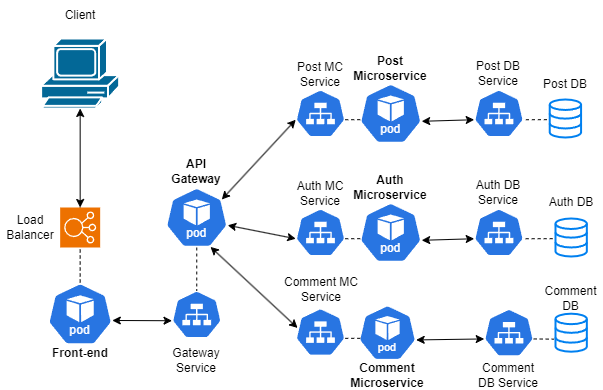

The diagram above was exported from draw.io. Its source (the exported page's mxGraphModel, read from the mxfile embedded in the PNG):
<mxGraphModel dx="1050" dy="567" grid="1" gridSize="10" guides="1" tooltips="1" connect="1" arrows="0" fold="1" page="1" pageScale="1" pageWidth="827" pageHeight="1169" math="0" shadow="0">
  <root>
    <mxCell id="0" />
    <mxCell id="1" parent="0" />
    <mxCell id="NOnTpZeCz6-92qaNqfSW-1" value="" style="aspect=fixed;sketch=0;html=1;dashed=0;whitespace=wrap;fillColor=#2875E2;strokeColor=#ffffff;points=[[0.005,0.63,0],[0.1,0.2,0],[0.9,0.2,0],[0.5,0,0],[0.995,0.63,0],[0.72,0.99,0],[0.5,1,0],[0.28,0.99,0]];shape=mxgraph.kubernetes.icon2;kubernetesLabel=1;prIcon=pod" parent="1" vertex="1">
      <mxGeometry x="270" y="327" width="62.51" height="60" as="geometry" />
    </mxCell>
    <mxCell id="NOnTpZeCz6-92qaNqfSW-2" value="" style="aspect=fixed;sketch=0;html=1;dashed=0;whitespace=wrap;fillColor=#2875E2;strokeColor=#ffffff;points=[[0.005,0.63,0],[0.1,0.2,0],[0.9,0.2,0],[0.5,0,0],[0.995,0.63,0],[0.72,0.99,0],[0.5,1,0],[0.28,0.99,0]];shape=mxgraph.kubernetes.icon2;prIcon=svc" parent="1" vertex="1">
      <mxGeometry x="400" y="229" width="50" height="48" as="geometry" />
    </mxCell>
    <mxCell id="NOnTpZeCz6-92qaNqfSW-3" value="" style="aspect=fixed;sketch=0;html=1;dashed=0;whitespace=wrap;fillColor=#2875E2;strokeColor=#ffffff;points=[[0.005,0.63,0],[0.1,0.2,0],[0.9,0.2,0],[0.5,0,0],[0.995,0.63,0],[0.72,0.99,0],[0.5,1,0],[0.28,0.99,0]];shape=mxgraph.kubernetes.icon2;kubernetesLabel=1;prIcon=pod" parent="1" vertex="1">
      <mxGeometry x="463.99999999999994" y="223" width="62.51" height="60" as="geometry" />
    </mxCell>
    <mxCell id="NOnTpZeCz6-92qaNqfSW-4" value="" style="aspect=fixed;sketch=0;html=1;dashed=0;whitespace=wrap;fillColor=#2875E2;strokeColor=#ffffff;points=[[0.005,0.63,0],[0.1,0.2,0],[0.9,0.2,0],[0.5,0,0],[0.995,0.63,0],[0.72,0.99,0],[0.5,1,0],[0.28,0.99,0]];shape=mxgraph.kubernetes.icon2;kubernetesLabel=1;prIcon=pod" parent="1" vertex="1">
      <mxGeometry x="463.04" y="444.4" width="57.93" height="55.6" as="geometry" />
    </mxCell>
    <mxCell id="NOnTpZeCz6-92qaNqfSW-5" value="" style="aspect=fixed;sketch=0;html=1;dashed=0;whitespace=wrap;fillColor=#2875E2;strokeColor=#ffffff;points=[[0.005,0.63,0],[0.1,0.2,0],[0.9,0.2,0],[0.5,0,0],[0.995,0.63,0],[0.72,0.99,0],[0.5,1,0],[0.28,0.99,0]];shape=mxgraph.kubernetes.icon2;prIcon=svc" parent="1" vertex="1">
      <mxGeometry x="400" y="447.6" width="50" height="48" as="geometry" />
    </mxCell>
    <mxCell id="NOnTpZeCz6-92qaNqfSW-9" value="" style="endArrow=classic;startArrow=classic;html=1;rounded=0;exitX=0.9;exitY=0.2;exitDx=0;exitDy=0;exitPerimeter=0;entryX=0.005;entryY=0.63;entryDx=0;entryDy=0;entryPerimeter=0;" parent="1" source="NOnTpZeCz6-92qaNqfSW-1" target="NOnTpZeCz6-92qaNqfSW-2" edge="1">
      <mxGeometry width="50" height="50" relative="1" as="geometry">
        <mxPoint x="357" y="370" as="sourcePoint" />
        <mxPoint x="407" y="320" as="targetPoint" />
      </mxGeometry>
    </mxCell>
    <mxCell id="NOnTpZeCz6-92qaNqfSW-10" value="" style="endArrow=classic;startArrow=classic;html=1;rounded=0;entryX=0.72;entryY=0.99;entryDx=0;entryDy=0;entryPerimeter=0;exitX=0.041;exitY=0.413;exitDx=0;exitDy=0;exitPerimeter=0;" parent="1" source="NOnTpZeCz6-92qaNqfSW-5" target="NOnTpZeCz6-92qaNqfSW-1" edge="1">
      <mxGeometry width="50" height="50" relative="1" as="geometry">
        <mxPoint x="317" y="450" as="sourcePoint" />
        <mxPoint x="367" y="400" as="targetPoint" />
      </mxGeometry>
    </mxCell>
    <mxCell id="NOnTpZeCz6-92qaNqfSW-11" value="" style="aspect=fixed;sketch=0;html=1;dashed=0;whitespace=wrap;fillColor=#2875E2;strokeColor=#ffffff;points=[[0.005,0.63,0],[0.1,0.2,0],[0.9,0.2,0],[0.5,0,0],[0.995,0.63,0],[0.72,0.99,0],[0.5,1,0],[0.28,0.99,0]];shape=mxgraph.kubernetes.icon2;prIcon=svc" parent="1" vertex="1">
      <mxGeometry x="276.26" y="430" width="50" height="48" as="geometry" />
    </mxCell>
    <mxCell id="NOnTpZeCz6-92qaNqfSW-15" value="" style="aspect=fixed;sketch=0;html=1;dashed=0;whitespace=wrap;fillColor=#2875E2;strokeColor=#ffffff;points=[[0.005,0.63,0],[0.1,0.2,0],[0.9,0.2,0],[0.5,0,0],[0.995,0.63,0],[0.72,0.99,0],[0.5,1,0],[0.28,0.99,0]];shape=mxgraph.kubernetes.icon2;prIcon=svc" parent="1" vertex="1">
      <mxGeometry x="578.46" y="229" width="50" height="48" as="geometry" />
    </mxCell>
    <mxCell id="NOnTpZeCz6-92qaNqfSW-16" value="" style="aspect=fixed;sketch=0;html=1;dashed=0;whitespace=wrap;fillColor=#2875E2;strokeColor=#ffffff;points=[[0.005,0.63,0],[0.1,0.2,0],[0.9,0.2,0],[0.5,0,0],[0.995,0.63,0],[0.72,0.99,0],[0.5,1,0],[0.28,0.99,0]];shape=mxgraph.kubernetes.icon2;prIcon=svc" parent="1" vertex="1">
      <mxGeometry x="588.46" y="448.2" width="50" height="48" as="geometry" />
    </mxCell>
    <mxCell id="NOnTpZeCz6-92qaNqfSW-19" value="" style="endArrow=classic;startArrow=classic;html=1;rounded=0;entryX=0.995;entryY=0.63;entryDx=0;entryDy=0;entryPerimeter=0;exitX=0.005;exitY=0.63;exitDx=0;exitDy=0;exitPerimeter=0;" parent="1" source="NOnTpZeCz6-92qaNqfSW-15" target="NOnTpZeCz6-92qaNqfSW-3" edge="1">
      <mxGeometry width="50" height="50" relative="1" as="geometry">
        <mxPoint x="560" y="261" as="sourcePoint" />
        <mxPoint x="537" y="300" as="targetPoint" />
      </mxGeometry>
    </mxCell>
    <mxCell id="NOnTpZeCz6-92qaNqfSW-20" value="" style="endArrow=none;dashed=1;html=1;rounded=0;entryX=0.995;entryY=0.63;entryDx=0;entryDy=0;entryPerimeter=0;exitX=-0.091;exitY=0.531;exitDx=0;exitDy=0;exitPerimeter=0;" parent="1" source="SqdbfkL0Z9NdXWk15m7W-17" target="NOnTpZeCz6-92qaNqfSW-15" edge="1">
      <mxGeometry width="50" height="50" relative="1" as="geometry">
        <mxPoint x="645.1080000000002" y="312" as="sourcePoint" />
        <mxPoint x="587" y="320" as="targetPoint" />
      </mxGeometry>
    </mxCell>
    <mxCell id="NOnTpZeCz6-92qaNqfSW-21" value="" style="endArrow=none;dashed=1;html=1;rounded=0;entryX=-0.046;entryY=0.67;entryDx=0;entryDy=0;entryPerimeter=0;exitX=0.995;exitY=0.63;exitDx=0;exitDy=0;exitPerimeter=0;" parent="1" source="NOnTpZeCz6-92qaNqfSW-16" target="SqdbfkL0Z9NdXWk15m7W-18" edge="1">
      <mxGeometry width="50" height="50" relative="1" as="geometry">
        <mxPoint x="397" y="400" as="sourcePoint" />
        <mxPoint x="649.0824" y="443.5" as="targetPoint" />
      </mxGeometry>
    </mxCell>
    <mxCell id="NOnTpZeCz6-92qaNqfSW-22" value="" style="endArrow=none;dashed=1;html=1;rounded=0;entryX=0.04;entryY=0.601;entryDx=0;entryDy=0;entryPerimeter=0;exitX=0.995;exitY=0.63;exitDx=0;exitDy=0;exitPerimeter=0;" parent="1" source="NOnTpZeCz6-92qaNqfSW-5" target="NOnTpZeCz6-92qaNqfSW-4" edge="1">
      <mxGeometry width="50" height="50" relative="1" as="geometry">
        <mxPoint x="412" y="430" as="sourcePoint" />
        <mxPoint x="462" y="380" as="targetPoint" />
      </mxGeometry>
    </mxCell>
    <mxCell id="NOnTpZeCz6-92qaNqfSW-23" value="" style="endArrow=none;dashed=1;html=1;rounded=0;entryX=0.021;entryY=0.603;entryDx=0;entryDy=0;entryPerimeter=0;exitX=0.995;exitY=0.63;exitDx=0;exitDy=0;exitPerimeter=0;" parent="1" source="NOnTpZeCz6-92qaNqfSW-2" target="NOnTpZeCz6-92qaNqfSW-3" edge="1">
      <mxGeometry width="50" height="50" relative="1" as="geometry">
        <mxPoint x="422" y="360" as="sourcePoint" />
        <mxPoint x="472" y="310" as="targetPoint" />
      </mxGeometry>
    </mxCell>
    <mxCell id="NOnTpZeCz6-92qaNqfSW-24" value="" style="endArrow=classic;startArrow=classic;html=1;rounded=0;exitX=0.995;exitY=0.63;exitDx=0;exitDy=0;exitPerimeter=0;entryX=0.005;entryY=0.63;entryDx=0;entryDy=0;entryPerimeter=0;" parent="1" source="NOnTpZeCz6-92qaNqfSW-4" target="NOnTpZeCz6-92qaNqfSW-16" edge="1">
      <mxGeometry width="50" height="50" relative="1" as="geometry">
        <mxPoint x="512" y="430" as="sourcePoint" />
        <mxPoint x="562" y="380" as="targetPoint" />
      </mxGeometry>
    </mxCell>
    <mxCell id="NOnTpZeCz6-92qaNqfSW-25" value="" style="endArrow=none;dashed=1;html=1;rounded=0;entryX=0.5;entryY=0;entryDx=0;entryDy=0;entryPerimeter=0;exitX=0.5;exitY=1;exitDx=0;exitDy=0;exitPerimeter=0;" parent="1" source="NOnTpZeCz6-92qaNqfSW-1" target="NOnTpZeCz6-92qaNqfSW-11" edge="1">
      <mxGeometry width="50" height="50" relative="1" as="geometry">
        <mxPoint x="202" y="320" as="sourcePoint" />
        <mxPoint x="252" y="270" as="targetPoint" />
      </mxGeometry>
    </mxCell>
    <mxCell id="NOnTpZeCz6-92qaNqfSW-26" value="" style="aspect=fixed;sketch=0;html=1;dashed=0;whitespace=wrap;fillColor=#2875E2;strokeColor=#ffffff;points=[[0.005,0.63,0],[0.1,0.2,0],[0.9,0.2,0],[0.5,0,0],[0.995,0.63,0],[0.72,0.99,0],[0.5,1,0],[0.28,0.99,0]];shape=mxgraph.kubernetes.icon2;kubernetesLabel=1;prIcon=pod" parent="1" vertex="1">
      <mxGeometry x="152.19" y="422.34000000000003" width="64.93" height="62.32" as="geometry" />
    </mxCell>
    <mxCell id="NOnTpZeCz6-92qaNqfSW-27" value="" style="endArrow=classic;startArrow=classic;html=1;rounded=0;entryX=0.005;entryY=0.63;entryDx=0;entryDy=0;entryPerimeter=0;exitX=0.995;exitY=0.604;exitDx=0;exitDy=0;exitPerimeter=0;" parent="1" source="NOnTpZeCz6-92qaNqfSW-26" target="NOnTpZeCz6-92qaNqfSW-11" edge="1">
      <mxGeometry width="50" height="50" relative="1" as="geometry">
        <mxPoint x="173.26" y="580.5" as="sourcePoint" />
        <mxPoint x="223.26" y="530.5" as="targetPoint" />
      </mxGeometry>
    </mxCell>
    <mxCell id="NOnTpZeCz6-92qaNqfSW-28" value="&lt;b&gt;Post Microservice&lt;/b&gt;" style="text;html=1;align=center;verticalAlign=middle;whiteSpace=wrap;rounded=0;" parent="1" vertex="1">
      <mxGeometry x="465.26000000000005" y="193" width="60" height="30" as="geometry" />
    </mxCell>
    <mxCell id="NOnTpZeCz6-92qaNqfSW-29" value="&lt;b&gt;Comment Microservice&lt;/b&gt;" style="text;html=1;align=center;verticalAlign=middle;whiteSpace=wrap;rounded=0;" parent="1" vertex="1">
      <mxGeometry x="462" y="500" width="60" height="30" as="geometry" />
    </mxCell>
    <mxCell id="NOnTpZeCz6-92qaNqfSW-30" value="&lt;b&gt;API Gateway&lt;/b&gt;" style="text;html=1;align=center;verticalAlign=middle;whiteSpace=wrap;rounded=0;" parent="1" vertex="1">
      <mxGeometry x="271.26" y="296" width="60" height="30" as="geometry" />
    </mxCell>
    <mxCell id="NOnTpZeCz6-92qaNqfSW-31" value="Post DB" style="text;html=1;align=center;verticalAlign=middle;whiteSpace=wrap;rounded=0;" parent="1" vertex="1">
      <mxGeometry x="639.9" y="209" width="60" height="30" as="geometry" />
    </mxCell>
    <mxCell id="NOnTpZeCz6-92qaNqfSW-32" value="Comment DB" style="text;html=1;align=center;verticalAlign=middle;whiteSpace=wrap;rounded=0;" parent="1" vertex="1">
      <mxGeometry x="644.23" y="423.2" width="62.88" height="30" as="geometry" />
    </mxCell>
    <mxCell id="NOnTpZeCz6-92qaNqfSW-33" value="Post DB Service" style="text;html=1;align=center;verticalAlign=middle;whiteSpace=wrap;rounded=0;" parent="1" vertex="1">
      <mxGeometry x="573.46" y="198" width="60" height="30" as="geometry" />
    </mxCell>
    <mxCell id="NOnTpZeCz6-92qaNqfSW-34" value="Comment DB Service" style="text;html=1;align=center;verticalAlign=middle;whiteSpace=wrap;rounded=0;" parent="1" vertex="1">
      <mxGeometry x="578.46" y="500" width="70" height="30" as="geometry" />
    </mxCell>
    <mxCell id="NOnTpZeCz6-92qaNqfSW-35" value="Post MC&lt;div&gt;Service&lt;/div&gt;" style="text;html=1;align=center;verticalAlign=middle;whiteSpace=wrap;rounded=0;" parent="1" vertex="1">
      <mxGeometry x="395" y="199" width="60" height="30" as="geometry" />
    </mxCell>
    <mxCell id="SqdbfkL0Z9NdXWk15m7W-1" value="Gateway Service" style="text;html=1;align=center;verticalAlign=middle;whiteSpace=wrap;rounded=0;" parent="1" vertex="1">
      <mxGeometry x="271.25" y="484.65999999999997" width="60" height="30" as="geometry" />
    </mxCell>
    <mxCell id="SqdbfkL0Z9NdXWk15m7W-2" value="&lt;b&gt;Front-end&lt;/b&gt;" style="text;html=1;align=center;verticalAlign=middle;whiteSpace=wrap;rounded=0;" parent="1" vertex="1">
      <mxGeometry x="154.65000000000003" y="478" width="60" height="30" as="geometry" />
    </mxCell>
    <mxCell id="SqdbfkL0Z9NdXWk15m7W-3" value="Comment MC&lt;div&gt;Service&lt;/div&gt;" style="text;html=1;align=center;verticalAlign=middle;whiteSpace=wrap;rounded=0;" parent="1" vertex="1">
      <mxGeometry x="387.26" y="414.4" width="78" height="30" as="geometry" />
    </mxCell>
    <mxCell id="SqdbfkL0Z9NdXWk15m7W-5" value="" style="endArrow=none;dashed=1;html=1;rounded=0;exitX=0.5;exitY=0;exitDx=0;exitDy=0;exitPerimeter=0;entryX=0.5;entryY=0;entryDx=0;entryDy=0;entryPerimeter=0;" parent="1" source="SqdbfkL0Z9NdXWk15m7W-6" target="NOnTpZeCz6-92qaNqfSW-26" edge="1">
      <mxGeometry width="50" height="50" relative="1" as="geometry">
        <mxPoint x="169.72000000000003" y="537.5" as="sourcePoint" />
        <mxPoint x="185" y="430" as="targetPoint" />
      </mxGeometry>
    </mxCell>
    <mxCell id="SqdbfkL0Z9NdXWk15m7W-6" value="" style="sketch=0;points=[[0,0,0],[0.25,0,0],[0.5,0,0],[0.75,0,0],[1,0,0],[0,1,0],[0.25,1,0],[0.5,1,0],[0.75,1,0],[1,1,0],[0,0.25,0],[0,0.5,0],[0,0.75,0],[1,0.25,0],[1,0.5,0],[1,0.75,0]];outlineConnect=0;fontColor=#232F3E;fillColor=#ED7100;strokeColor=#ffffff;dashed=0;verticalLabelPosition=bottom;verticalAlign=top;align=center;html=1;fontSize=12;fontStyle=0;aspect=fixed;shape=mxgraph.aws4.resourceIcon;resIcon=mxgraph.aws4.elastic_load_balancing;" parent="1" vertex="1">
      <mxGeometry x="164.66" y="347" width="40" height="40" as="geometry" />
    </mxCell>
    <mxCell id="SqdbfkL0Z9NdXWk15m7W-7" value="Load Balancer" style="text;html=1;align=center;verticalAlign=middle;whiteSpace=wrap;rounded=0;" parent="1" vertex="1">
      <mxGeometry x="104.66" y="352" width="60" height="30" as="geometry" />
    </mxCell>
    <mxCell id="SqdbfkL0Z9NdXWk15m7W-8" value="" style="shape=mxgraph.cisco.computers_and_peripherals.pc;html=1;pointerEvents=1;dashed=0;fillColor=#036897;strokeColor=#ffffff;strokeWidth=2;verticalLabelPosition=bottom;verticalAlign=top;align=center;outlineConnect=0;" parent="1" vertex="1">
      <mxGeometry x="145.66" y="178" width="78" height="70" as="geometry" />
    </mxCell>
    <mxCell id="SqdbfkL0Z9NdXWk15m7W-9" value="" style="endArrow=classic;startArrow=classic;html=1;rounded=0;exitX=0.5;exitY=0;exitDx=0;exitDy=0;exitPerimeter=0;" parent="1" source="SqdbfkL0Z9NdXWk15m7W-6" target="SqdbfkL0Z9NdXWk15m7W-8" edge="1">
      <mxGeometry width="50" height="50" relative="1" as="geometry">
        <mxPoint x="90" y="330" as="sourcePoint" />
        <mxPoint x="140" y="280" as="targetPoint" />
      </mxGeometry>
    </mxCell>
    <mxCell id="SqdbfkL0Z9NdXWk15m7W-10" value="Client" style="text;html=1;align=center;verticalAlign=middle;whiteSpace=wrap;rounded=0;" parent="1" vertex="1">
      <mxGeometry x="154.66" y="140" width="60" height="30" as="geometry" />
    </mxCell>
    <mxCell id="SqdbfkL0Z9NdXWk15m7W-17" value="" style="html=1;verticalLabelPosition=bottom;align=center;labelBackgroundColor=#ffffff;verticalAlign=top;strokeWidth=2;strokeColor=#0080F0;shadow=0;dashed=0;shape=mxgraph.ios7.icons.data;" parent="1" vertex="1">
      <mxGeometry x="654.23" y="239" width="31.34" height="38" as="geometry" />
    </mxCell>
    <mxCell id="SqdbfkL0Z9NdXWk15m7W-18" value="" style="html=1;verticalLabelPosition=bottom;align=center;labelBackgroundColor=#ffffff;verticalAlign=top;strokeWidth=2;strokeColor=#0080F0;shadow=0;dashed=0;shape=mxgraph.ios7.icons.data;" parent="1" vertex="1">
      <mxGeometry x="660" y="453.2" width="31.34" height="38" as="geometry" />
    </mxCell>
    <mxCell id="J2pqm-_H44Mhm9fiaKP3-1" value="" style="aspect=fixed;sketch=0;html=1;dashed=0;whitespace=wrap;fillColor=#2875E2;strokeColor=#ffffff;points=[[0.005,0.63,0],[0.1,0.2,0],[0.9,0.2,0],[0.5,0,0],[0.995,0.63,0],[0.72,0.99,0],[0.5,1,0],[0.28,0.99,0]];shape=mxgraph.kubernetes.icon2;prIcon=svc" parent="1" vertex="1">
      <mxGeometry x="400" y="348" width="50" height="48" as="geometry" />
    </mxCell>
    <mxCell id="J2pqm-_H44Mhm9fiaKP3-2" value="" style="aspect=fixed;sketch=0;html=1;dashed=0;whitespace=wrap;fillColor=#2875E2;strokeColor=#ffffff;points=[[0.005,0.63,0],[0.1,0.2,0],[0.9,0.2,0],[0.5,0,0],[0.995,0.63,0],[0.72,0.99,0],[0.5,1,0],[0.28,0.99,0]];shape=mxgraph.kubernetes.icon2;kubernetesLabel=1;prIcon=pod" parent="1" vertex="1">
      <mxGeometry x="463.99999999999994" y="342" width="62.51" height="60" as="geometry" />
    </mxCell>
    <mxCell id="J2pqm-_H44Mhm9fiaKP3-3" value="" style="aspect=fixed;sketch=0;html=1;dashed=0;whitespace=wrap;fillColor=#2875E2;strokeColor=#ffffff;points=[[0.005,0.63,0],[0.1,0.2,0],[0.9,0.2,0],[0.5,0,0],[0.995,0.63,0],[0.72,0.99,0],[0.5,1,0],[0.28,0.99,0]];shape=mxgraph.kubernetes.icon2;prIcon=svc" parent="1" vertex="1">
      <mxGeometry x="578.46" y="348" width="50" height="48" as="geometry" />
    </mxCell>
    <mxCell id="J2pqm-_H44Mhm9fiaKP3-4" value="" style="endArrow=classic;startArrow=classic;html=1;rounded=0;entryX=0.995;entryY=0.63;entryDx=0;entryDy=0;entryPerimeter=0;exitX=0.005;exitY=0.63;exitDx=0;exitDy=0;exitPerimeter=0;" parent="1" source="J2pqm-_H44Mhm9fiaKP3-3" target="J2pqm-_H44Mhm9fiaKP3-2" edge="1">
      <mxGeometry width="50" height="50" relative="1" as="geometry">
        <mxPoint x="560" y="380" as="sourcePoint" />
        <mxPoint x="537" y="419" as="targetPoint" />
      </mxGeometry>
    </mxCell>
    <mxCell id="J2pqm-_H44Mhm9fiaKP3-5" value="" style="endArrow=none;dashed=1;html=1;rounded=0;entryX=0.995;entryY=0.63;entryDx=0;entryDy=0;entryPerimeter=0;exitX=-0.091;exitY=0.531;exitDx=0;exitDy=0;exitPerimeter=0;" parent="1" source="J2pqm-_H44Mhm9fiaKP3-11" target="J2pqm-_H44Mhm9fiaKP3-3" edge="1">
      <mxGeometry width="50" height="50" relative="1" as="geometry">
        <mxPoint x="645.1080000000002" y="431" as="sourcePoint" />
        <mxPoint x="587" y="439" as="targetPoint" />
      </mxGeometry>
    </mxCell>
    <mxCell id="J2pqm-_H44Mhm9fiaKP3-6" value="" style="endArrow=none;dashed=1;html=1;rounded=0;entryX=0.021;entryY=0.603;entryDx=0;entryDy=0;entryPerimeter=0;exitX=0.995;exitY=0.63;exitDx=0;exitDy=0;exitPerimeter=0;" parent="1" source="J2pqm-_H44Mhm9fiaKP3-1" target="J2pqm-_H44Mhm9fiaKP3-2" edge="1">
      <mxGeometry width="50" height="50" relative="1" as="geometry">
        <mxPoint x="422" y="479" as="sourcePoint" />
        <mxPoint x="472" y="429" as="targetPoint" />
      </mxGeometry>
    </mxCell>
    <mxCell id="J2pqm-_H44Mhm9fiaKP3-7" value="&lt;b&gt;Auth Microservice&lt;/b&gt;" style="text;html=1;align=center;verticalAlign=middle;whiteSpace=wrap;rounded=0;" parent="1" vertex="1">
      <mxGeometry x="465.26000000000005" y="312" width="60" height="30" as="geometry" />
    </mxCell>
    <mxCell id="J2pqm-_H44Mhm9fiaKP3-8" value="Auth DB" style="text;html=1;align=center;verticalAlign=middle;whiteSpace=wrap;rounded=0;" parent="1" vertex="1">
      <mxGeometry x="645.6700000000001" y="327" width="60" height="30" as="geometry" />
    </mxCell>
    <mxCell id="J2pqm-_H44Mhm9fiaKP3-9" value="Auth DB Service" style="text;html=1;align=center;verticalAlign=middle;whiteSpace=wrap;rounded=0;" parent="1" vertex="1">
      <mxGeometry x="573.46" y="317" width="60" height="30" as="geometry" />
    </mxCell>
    <mxCell id="J2pqm-_H44Mhm9fiaKP3-10" value="Auth MC&lt;div&gt;Service&lt;/div&gt;" style="text;html=1;align=center;verticalAlign=middle;whiteSpace=wrap;rounded=0;" parent="1" vertex="1">
      <mxGeometry x="395" y="318" width="60" height="30" as="geometry" />
    </mxCell>
    <mxCell id="J2pqm-_H44Mhm9fiaKP3-11" value="" style="html=1;verticalLabelPosition=bottom;align=center;labelBackgroundColor=#ffffff;verticalAlign=top;strokeWidth=2;strokeColor=#0080F0;shadow=0;dashed=0;shape=mxgraph.ios7.icons.data;" parent="1" vertex="1">
      <mxGeometry x="660" y="358" width="31.34" height="38" as="geometry" />
    </mxCell>
    <mxCell id="J2pqm-_H44Mhm9fiaKP3-12" value="" style="endArrow=classic;startArrow=classic;html=1;rounded=0;exitX=0.995;exitY=0.63;exitDx=0;exitDy=0;exitPerimeter=0;entryX=0.005;entryY=0.63;entryDx=0;entryDy=0;entryPerimeter=0;" parent="1" source="NOnTpZeCz6-92qaNqfSW-1" target="J2pqm-_H44Mhm9fiaKP3-1" edge="1">
      <mxGeometry width="50" height="50" relative="1" as="geometry">
        <mxPoint x="336" y="349" as="sourcePoint" />
        <mxPoint x="410" y="269" as="targetPoint" />
      </mxGeometry>
    </mxCell>
  </root>
</mxGraphModel>